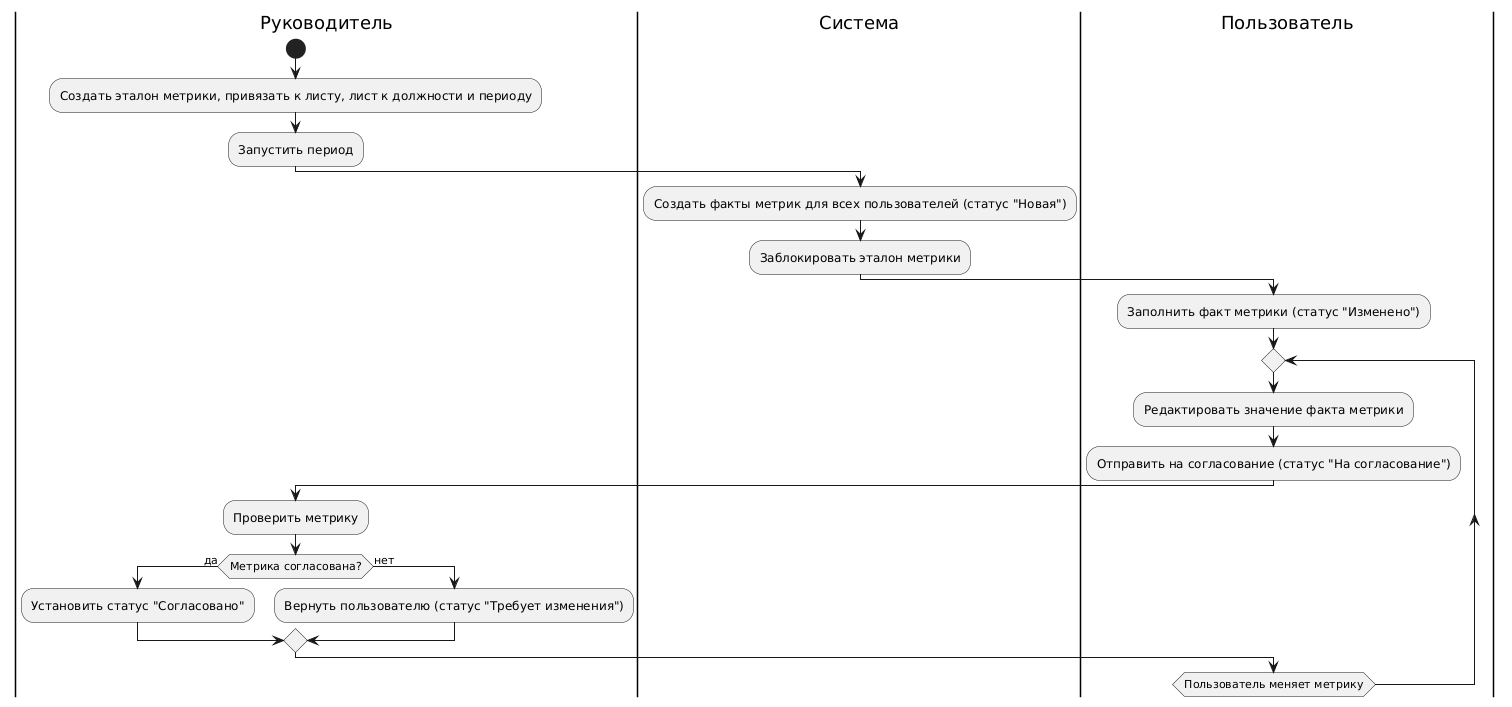

The diagram above was rendered by PlantUML. Its source (embedded in the PNG):
@startuml
|Руководитель|
start
    :Создать эталон метрики, привязать к листу, лист к должности и периоду;
    :Запустить период;
|Система|
    :Создать факты метрик для всех пользователей (статус "Новая");
    :Заблокировать эталон метрики;
|Пользователь|
    :Заполнить факт метрики (статус "Изменено");
    repeat
        :Редактировать значение факта метрики;
        :Отправить на согласование (статус "На согласование");
|Руководитель|
        :Проверить метрику;
        if (Метрика согласована?) then (да)
            :Установить статус "Согласовано";
        else (нет)
            :Вернуть пользователю (статус "Требует изменения");
|Пользователь|
        endif
    repeat while (Пользователь меняет метрику)
@enduml